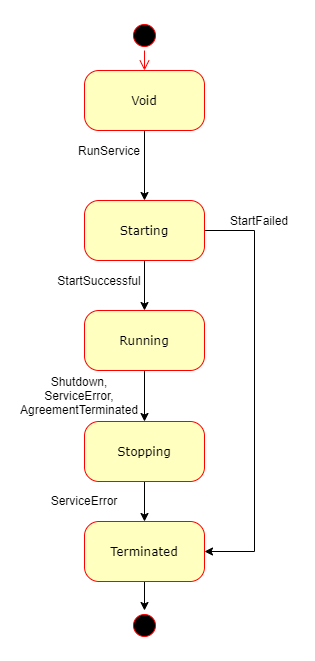

The diagram above was exported from draw.io. Its source (the exported page's mxGraphModel, read from the mxfile embedded in the PNG):
<mxGraphModel dx="1209" dy="677" grid="1" gridSize="10" guides="1" tooltips="1" connect="1" arrows="1" fold="1" page="1" pageScale="1" pageWidth="827" pageHeight="1169" math="0" shadow="0">
  <root>
    <mxCell id="V5U6MP069IyNEy0ZBZ7n-0" />
    <mxCell id="V5U6MP069IyNEy0ZBZ7n-1" parent="V5U6MP069IyNEy0ZBZ7n-0" />
    <mxCell id="PBXs6VPzJBf2oe5pqAXg-0" value="" style="ellipse;html=1;shape=startState;fillColor=#000000;strokeColor=#ff0000;rounded=1;shadow=0;comic=0;labelBackgroundColor=none;fontFamily=Verdana;fontSize=12;fontColor=#000000;align=center;direction=south;" vertex="1" parent="V5U6MP069IyNEy0ZBZ7n-1">
      <mxGeometry x="305" y="10" width="30" height="30" as="geometry" />
    </mxCell>
    <mxCell id="PBXs6VPzJBf2oe5pqAXg-1" value="" style="edgeStyle=orthogonalEdgeStyle;rounded=0;orthogonalLoop=1;jettySize=auto;html=1;" edge="1" parent="V5U6MP069IyNEy0ZBZ7n-1" source="PBXs6VPzJBf2oe5pqAXg-3" target="PBXs6VPzJBf2oe5pqAXg-9">
      <mxGeometry relative="1" as="geometry" />
    </mxCell>
    <mxCell id="PBXs6VPzJBf2oe5pqAXg-2" style="edgeStyle=orthogonalEdgeStyle;rounded=0;orthogonalLoop=1;jettySize=auto;html=1;entryX=1;entryY=0.5;entryDx=0;entryDy=0;" edge="1" parent="V5U6MP069IyNEy0ZBZ7n-1" source="PBXs6VPzJBf2oe5pqAXg-3" target="PBXs6VPzJBf2oe5pqAXg-13">
      <mxGeometry relative="1" as="geometry">
        <Array as="points">
          <mxPoint x="430" y="220" />
          <mxPoint x="430" y="541" />
        </Array>
      </mxGeometry>
    </mxCell>
    <mxCell id="PBXs6VPzJBf2oe5pqAXg-3" value="Starting" style="rounded=1;whiteSpace=wrap;html=1;arcSize=24;fillColor=#ffffc0;strokeColor=#ff0000;shadow=0;comic=0;labelBackgroundColor=none;fontFamily=Verdana;fontSize=12;fontColor=#000000;align=center;" vertex="1" parent="V5U6MP069IyNEy0ZBZ7n-1">
      <mxGeometry x="260" y="190" width="120" height="60" as="geometry" />
    </mxCell>
    <mxCell id="PBXs6VPzJBf2oe5pqAXg-4" style="edgeStyle=orthogonalEdgeStyle;rounded=0;orthogonalLoop=1;jettySize=auto;html=1;entryX=0.5;entryY=0;entryDx=0;entryDy=0;exitX=0.5;exitY=1;exitDx=0;exitDy=0;" edge="1" parent="V5U6MP069IyNEy0ZBZ7n-1" source="PBXs6VPzJBf2oe5pqAXg-6" target="PBXs6VPzJBf2oe5pqAXg-3">
      <mxGeometry relative="1" as="geometry" />
    </mxCell>
    <mxCell id="PBXs6VPzJBf2oe5pqAXg-6" value="Void" style="rounded=1;whiteSpace=wrap;html=1;arcSize=24;fillColor=#ffffc0;strokeColor=#ff0000;shadow=0;comic=0;labelBackgroundColor=none;fontFamily=Verdana;fontSize=12;fontColor=#000000;align=center;" vertex="1" parent="V5U6MP069IyNEy0ZBZ7n-1">
      <mxGeometry x="260" y="60" width="120" height="60" as="geometry" />
    </mxCell>
    <mxCell id="PBXs6VPzJBf2oe5pqAXg-7" style="edgeStyle=orthogonalEdgeStyle;html=1;labelBackgroundColor=none;endArrow=open;endSize=8;strokeColor=#ff0000;fontFamily=Verdana;fontSize=12;align=left;" edge="1" parent="V5U6MP069IyNEy0ZBZ7n-1" source="PBXs6VPzJBf2oe5pqAXg-0" target="PBXs6VPzJBf2oe5pqAXg-6">
      <mxGeometry relative="1" as="geometry" />
    </mxCell>
    <mxCell id="PBXs6VPzJBf2oe5pqAXg-8" value="" style="edgeStyle=orthogonalEdgeStyle;rounded=0;orthogonalLoop=1;jettySize=auto;html=1;" edge="1" parent="V5U6MP069IyNEy0ZBZ7n-1" source="PBXs6VPzJBf2oe5pqAXg-9" target="PBXs6VPzJBf2oe5pqAXg-11">
      <mxGeometry relative="1" as="geometry" />
    </mxCell>
    <mxCell id="PBXs6VPzJBf2oe5pqAXg-9" value="Running" style="rounded=1;whiteSpace=wrap;html=1;arcSize=24;fillColor=#ffffc0;strokeColor=#ff0000;shadow=0;comic=0;labelBackgroundColor=none;fontFamily=Verdana;fontSize=12;fontColor=#000000;align=center;" vertex="1" parent="V5U6MP069IyNEy0ZBZ7n-1">
      <mxGeometry x="260" y="300" width="120" height="60" as="geometry" />
    </mxCell>
    <mxCell id="PBXs6VPzJBf2oe5pqAXg-10" value="" style="edgeStyle=orthogonalEdgeStyle;rounded=0;orthogonalLoop=1;jettySize=auto;html=1;" edge="1" parent="V5U6MP069IyNEy0ZBZ7n-1" source="PBXs6VPzJBf2oe5pqAXg-11" target="PBXs6VPzJBf2oe5pqAXg-13">
      <mxGeometry relative="1" as="geometry" />
    </mxCell>
    <mxCell id="PBXs6VPzJBf2oe5pqAXg-11" value="Stopping" style="rounded=1;whiteSpace=wrap;html=1;arcSize=24;fillColor=#ffffc0;strokeColor=#ff0000;shadow=0;comic=0;labelBackgroundColor=none;fontFamily=Verdana;fontSize=12;fontColor=#000000;align=center;" vertex="1" parent="V5U6MP069IyNEy0ZBZ7n-1">
      <mxGeometry x="260" y="411" width="120" height="60" as="geometry" />
    </mxCell>
    <mxCell id="PBXs6VPzJBf2oe5pqAXg-12" value="" style="edgeStyle=orthogonalEdgeStyle;rounded=0;orthogonalLoop=1;jettySize=auto;html=1;entryX=0;entryY=0.5;entryDx=0;entryDy=0;" edge="1" parent="V5U6MP069IyNEy0ZBZ7n-1" source="PBXs6VPzJBf2oe5pqAXg-13" target="PBXs6VPzJBf2oe5pqAXg-14">
      <mxGeometry relative="1" as="geometry">
        <mxPoint x="320" y="670" as="targetPoint" />
      </mxGeometry>
    </mxCell>
    <mxCell id="PBXs6VPzJBf2oe5pqAXg-13" value="Terminated" style="rounded=1;whiteSpace=wrap;html=1;arcSize=24;fillColor=#ffffc0;strokeColor=#ff0000;shadow=0;comic=0;labelBackgroundColor=none;fontFamily=Verdana;fontSize=12;fontColor=#000000;align=center;" vertex="1" parent="V5U6MP069IyNEy0ZBZ7n-1">
      <mxGeometry x="260" y="511" width="120" height="60" as="geometry" />
    </mxCell>
    <mxCell id="PBXs6VPzJBf2oe5pqAXg-14" value="" style="ellipse;html=1;shape=startState;fillColor=#000000;strokeColor=#ff0000;rounded=1;shadow=0;comic=0;labelBackgroundColor=none;fontFamily=Verdana;fontSize=12;fontColor=#000000;align=center;direction=south;" vertex="1" parent="V5U6MP069IyNEy0ZBZ7n-1">
      <mxGeometry x="305" y="600" width="30" height="30" as="geometry" />
    </mxCell>
    <mxCell id="PBXs6VPzJBf2oe5pqAXg-15" value="RunService" style="text;html=1;strokeColor=none;fillColor=none;align=center;verticalAlign=middle;whiteSpace=wrap;rounded=0;" vertex="1" parent="V5U6MP069IyNEy0ZBZ7n-1">
      <mxGeometry x="230" y="130" width="110" height="20" as="geometry" />
    </mxCell>
    <mxCell id="PBXs6VPzJBf2oe5pqAXg-17" value="StartSuccessful" style="text;html=1;strokeColor=none;fillColor=none;align=center;verticalAlign=middle;whiteSpace=wrap;rounded=0;" vertex="1" parent="V5U6MP069IyNEy0ZBZ7n-1">
      <mxGeometry x="230" y="260" width="90" height="20" as="geometry" />
    </mxCell>
    <mxCell id="PBXs6VPzJBf2oe5pqAXg-18" value="Shutdown,&lt;br&gt;ServiceError, AgreementTerminated" style="text;html=1;strokeColor=none;fillColor=none;align=center;verticalAlign=middle;whiteSpace=wrap;rounded=0;" vertex="1" parent="V5U6MP069IyNEy0ZBZ7n-1">
      <mxGeometry x="210" y="375" width="90" height="20" as="geometry" />
    </mxCell>
    <mxCell id="PBXs6VPzJBf2oe5pqAXg-19" value="ServiceError" style="text;html=1;strokeColor=none;fillColor=none;align=center;verticalAlign=middle;whiteSpace=wrap;rounded=0;" vertex="1" parent="V5U6MP069IyNEy0ZBZ7n-1">
      <mxGeometry x="215" y="480" width="90" height="20" as="geometry" />
    </mxCell>
    <mxCell id="Ta529nvV7CY_G5Vmk46a-0" value="StartFailed" style="text;html=1;strokeColor=none;fillColor=none;align=center;verticalAlign=middle;whiteSpace=wrap;rounded=0;" vertex="1" parent="V5U6MP069IyNEy0ZBZ7n-1">
      <mxGeometry x="400" y="200" width="70" height="20" as="geometry" />
    </mxCell>
  </root>
</mxGraphModel>